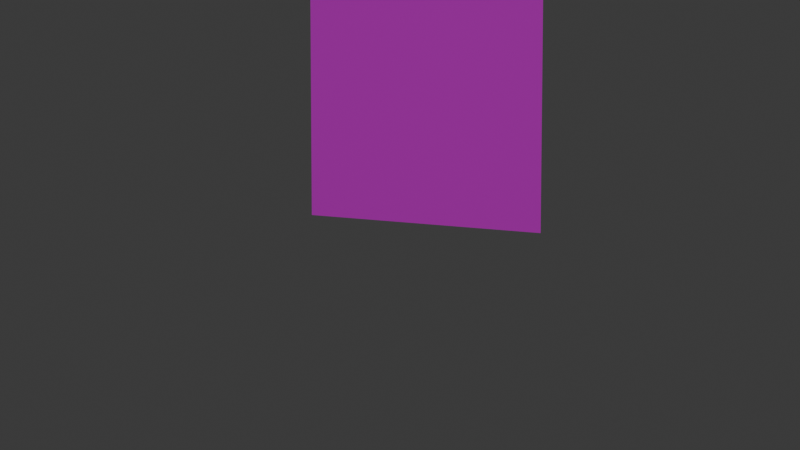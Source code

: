 # Source: vth_canvas_front.blend  (saved by Blender 4.5.91; exported with 4.5.12 LTS)
import bpy
from mathutils import Matrix  # noqa: F401  (used for matrix-valued properties, if any)

bpy.ops.wm.read_factory_settings(use_empty=True)
scene = bpy.context.scene
scene.name = 'Scene'

# ---- collections
col_collection = bpy.data.collections.new('Collection'); scene.collection.children.link(col_collection)
col_vth_d = bpy.data.collections.new('vth_d'); scene.collection.children.link(col_vth_d)

# ---- images (referenced by path relative to the original .blend; pixels are not part of the script)
import os
ASSET_DIR = os.environ.get("B2B_ASSET_DIR", "")  # directory of the original .blend (textures are referenced by path, not embedded)
HERE = os.path.dirname(os.path.abspath(__file__))  # packed textures are extracted next to this script under _unpacked/

def load_image(name, relpath, width, height, colorspace="sRGB"):
    """Load a texture the original file referenced (path relative to the .blend, or extracted next to this script)."""
    p = next((c for c in (os.path.join(HERE, relpath), os.path.join(ASSET_DIR, relpath)) if relpath and os.path.exists(c)), "")
    if p:
        img = bpy.data.images.load(p, check_existing=True)
        img.name = name
    else:  # same state as the original file: an image datablock whose file is absent (Cycles renders it pink)
        img = bpy.data.images.new(name, width, height)
        img.source = "FILE"
        img.filepath = "//" + (relpath or name)
    img.colorspace_settings.name = colorspace
    return img
img_canvastex_png = load_image('canvasTex.png', 'canvasTex.png', 1024, 1024, 'sRGB')

# ---- materials (node trees are filled in below, after node groups)
mat_canvas_transparent = bpy.data.materials.new('canvas_transparent')

# ---- material node trees
mat_canvas_transparent.use_nodes = True; mat_canvas_transparent.node_tree.nodes.clear()
_N = mat_canvas_transparent.node_tree.nodes; _L = mat_canvas_transparent.node_tree.links
n0 = _N.new('ShaderNodeBsdfPrincipled'); n0.name = 'Principled BSDF'; n0.location = (-200, 100)
n0.inputs[4].default_value = 0.9
n1 = _N.new('ShaderNodeOutputMaterial'); n1.name = 'Material Output'; n1.location = (200, 100)
n2 = _N.new('ShaderNodeTexImage'); n2.name = 'Image Texture'; n2.location = (-665, 341)
n2.image = img_canvastex_png
_L.new(n0.outputs[0], n1.inputs[0])
_L.new(n2.outputs[0], n0.inputs[0])
n1.is_active_output = True

# ---- world
world_world = bpy.data.worlds.new('World'); scene.world = world_world
world_world.use_nodes = True; world_world.node_tree.nodes.clear()
_N = world_world.node_tree.nodes; _L = world_world.node_tree.links
n0 = _N.new('ShaderNodeOutputWorld'); n0.name = 'World Output'; n0.location = (200, 100)
n1 = _N.new('ShaderNodeBackground'); n1.name = 'Background'; n1.location = (-200, 100)
n1.inputs[0].default_value = (0.05088, 0.05088, 0.05088, 1.0)
_L.new(n1.outputs[0], n0.inputs[0])
n0.is_active_output = True
world_world.color = (0.05088, 0.05088, 0.05088)
world_world.sun_shadow_jitter_overblur = 0.0

# ---- cameras
cam_camera = bpy.data.cameras.new('Camera')
cam_camera.clip_end = 100.0
cam_camera.ortho_scale = 7.314

# ---- lights
light_light = bpy.data.lights.new('Light', 'POINT')
light_light.energy = 1000.0
light_light.shadow_soft_size = 0.1

# ---- meshes
me_plane_002 = bpy.data.meshes.new('Plane.002')
me_plane_002.from_pydata([(-3.376, -0.067, 0.097), (-3.376, -0.067, -0.065), (-3.376, 0.067, 0.097), (-3.376, 0.067, -0.065)], [], [(0, 1, 3, 2)])
_uv = me_plane_002.uv_layers.new(name='UVMap')
_uv.uv.foreach_set('vector', [-0.00237, 0.9999, 9.095e-05, 9.095e-05, 0.9994, -0.00237, 0.9969, 0.995])
me_plane_002.materials.append(mat_canvas_transparent)
me_plane_002.use_remesh_preserve_volume = False
me_plane_002.use_remesh_preserve_attributes = False
me_plane_002.use_mirror_vertex_groups = False
me_plane_002.update()

# ---- objects
ob_light = bpy.data.objects.new('Light', light_light)
ob_camera = bpy.data.objects.new('Camera', cam_camera)
ob_vth_d_canvas = bpy.data.objects.new('vth_d.canvas', me_plane_002)
ob_vth_d_group = bpy.data.objects.new('vth_d.group', None)

# ---- transforms, parenting, visibility, modifiers, constraints
ob_light.location = (4.076, 1.005, 5.904)
ob_light.rotation_euler = (0.6503, 0.05522, 1.866)
ob_light.lock_rotations_4d = False
ob_light.empty_display_type = 'ARROWS'
ob_light.color = (0.0, 0.0, 0.0, 0.0)
ob_light.lineart.crease_threshold = 0.0
ob_camera.location = (0.334, 0.3271, 0.03926)
ob_camera.rotation_euler = (1.487, 1.149e-06, 2.346)
ob_camera.lock_rotations_4d = False
ob_camera.empty_display_type = 'ARROWS'
ob_camera.color = (0.0, 0.0, 0.0, 0.0)
ob_camera.display_type = 'WIRE'
ob_camera.lineart.crease_threshold = 0.0
ob_vth_d_canvas.parent = ob_vth_d_group
ob_vth_d_canvas.location = (3.367, 0.0, 0.06524)
ob_vth_d_canvas.show_transparent = True
ob_vth_d_canvas.lineart.crease_threshold = 0.0
ob_vth_d_group.location = (0.0, 0.0, 0.0)
ob_vth_d_group.empty_image_offset = (0.0, 0.0)
ob_vth_d_group.lineart.crease_threshold = 0.0

# ---- collection membership
col_collection.objects.link(ob_light)
col_collection.objects.link(ob_camera)
col_vth_d.objects.link(ob_vth_d_canvas)
col_vth_d.objects.link(ob_vth_d_group)

# ---- scene / render settings (as saved in the file)
scene.camera = ob_camera
scene.frame_start = 1; scene.frame_end = 250; scene.frame_set(1)
scene.render.engine = 'BLENDER_EEVEE_NEXT'
bpy.context.view_layer.update()
